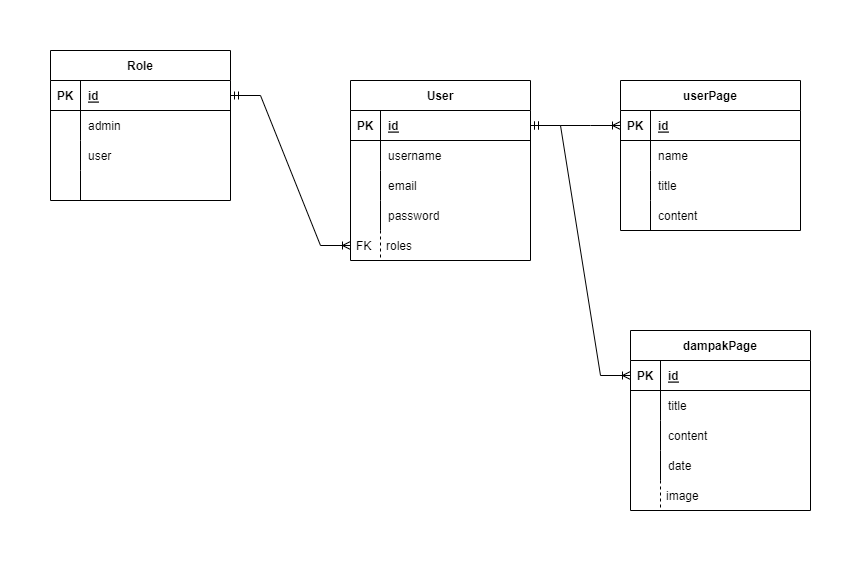

The diagram above was exported from draw.io. Its source (the exported page's mxGraphModel, read from the mxfile embedded in the PNG):
<mxGraphModel dx="1085" dy="658" grid="1" gridSize="10" guides="1" tooltips="1" connect="1" arrows="1" fold="1" page="1" pageScale="1" pageWidth="850" pageHeight="1100" math="0" shadow="0">
  <root>
    <mxCell id="0" />
    <mxCell id="1" parent="0" />
    <mxCell id="KR5e9Ghew-wEue-AtDHt-1" value="User" style="shape=table;startSize=30;container=1;collapsible=1;childLayout=tableLayout;fixedRows=1;rowLines=0;fontStyle=1;align=center;resizeLast=1;" vertex="1" parent="1">
      <mxGeometry x="330" y="200" width="180" height="180" as="geometry" />
    </mxCell>
    <mxCell id="KR5e9Ghew-wEue-AtDHt-2" value="" style="shape=tableRow;horizontal=0;startSize=0;swimlaneHead=0;swimlaneBody=0;fillColor=none;collapsible=0;dropTarget=0;points=[[0,0.5],[1,0.5]];portConstraint=eastwest;top=0;left=0;right=0;bottom=1;" vertex="1" parent="KR5e9Ghew-wEue-AtDHt-1">
      <mxGeometry y="30" width="180" height="30" as="geometry" />
    </mxCell>
    <mxCell id="KR5e9Ghew-wEue-AtDHt-3" value="PK" style="shape=partialRectangle;connectable=0;fillColor=none;top=0;left=0;bottom=0;right=0;fontStyle=1;overflow=hidden;" vertex="1" parent="KR5e9Ghew-wEue-AtDHt-2">
      <mxGeometry width="30" height="30" as="geometry">
        <mxRectangle width="30" height="30" as="alternateBounds" />
      </mxGeometry>
    </mxCell>
    <mxCell id="KR5e9Ghew-wEue-AtDHt-4" value="id" style="shape=partialRectangle;connectable=0;fillColor=none;top=0;left=0;bottom=0;right=0;align=left;spacingLeft=6;fontStyle=5;overflow=hidden;" vertex="1" parent="KR5e9Ghew-wEue-AtDHt-2">
      <mxGeometry x="30" width="150" height="30" as="geometry">
        <mxRectangle width="150" height="30" as="alternateBounds" />
      </mxGeometry>
    </mxCell>
    <mxCell id="KR5e9Ghew-wEue-AtDHt-5" value="" style="shape=tableRow;horizontal=0;startSize=0;swimlaneHead=0;swimlaneBody=0;fillColor=none;collapsible=0;dropTarget=0;points=[[0,0.5],[1,0.5]];portConstraint=eastwest;top=0;left=0;right=0;bottom=0;" vertex="1" parent="KR5e9Ghew-wEue-AtDHt-1">
      <mxGeometry y="60" width="180" height="30" as="geometry" />
    </mxCell>
    <mxCell id="KR5e9Ghew-wEue-AtDHt-6" value="" style="shape=partialRectangle;connectable=0;fillColor=none;top=0;left=0;bottom=0;right=0;editable=1;overflow=hidden;" vertex="1" parent="KR5e9Ghew-wEue-AtDHt-5">
      <mxGeometry width="30" height="30" as="geometry">
        <mxRectangle width="30" height="30" as="alternateBounds" />
      </mxGeometry>
    </mxCell>
    <mxCell id="KR5e9Ghew-wEue-AtDHt-7" value="username" style="shape=partialRectangle;connectable=0;fillColor=none;top=0;left=0;bottom=0;right=0;align=left;spacingLeft=6;overflow=hidden;" vertex="1" parent="KR5e9Ghew-wEue-AtDHt-5">
      <mxGeometry x="30" width="150" height="30" as="geometry">
        <mxRectangle width="150" height="30" as="alternateBounds" />
      </mxGeometry>
    </mxCell>
    <mxCell id="KR5e9Ghew-wEue-AtDHt-8" value="" style="shape=tableRow;horizontal=0;startSize=0;swimlaneHead=0;swimlaneBody=0;fillColor=none;collapsible=0;dropTarget=0;points=[[0,0.5],[1,0.5]];portConstraint=eastwest;top=0;left=0;right=0;bottom=0;" vertex="1" parent="KR5e9Ghew-wEue-AtDHt-1">
      <mxGeometry y="90" width="180" height="30" as="geometry" />
    </mxCell>
    <mxCell id="KR5e9Ghew-wEue-AtDHt-9" value="" style="shape=partialRectangle;connectable=0;fillColor=none;top=0;left=0;bottom=0;right=0;editable=1;overflow=hidden;" vertex="1" parent="KR5e9Ghew-wEue-AtDHt-8">
      <mxGeometry width="30" height="30" as="geometry">
        <mxRectangle width="30" height="30" as="alternateBounds" />
      </mxGeometry>
    </mxCell>
    <mxCell id="KR5e9Ghew-wEue-AtDHt-10" value="email" style="shape=partialRectangle;connectable=0;fillColor=none;top=0;left=0;bottom=0;right=0;align=left;spacingLeft=6;overflow=hidden;" vertex="1" parent="KR5e9Ghew-wEue-AtDHt-8">
      <mxGeometry x="30" width="150" height="30" as="geometry">
        <mxRectangle width="150" height="30" as="alternateBounds" />
      </mxGeometry>
    </mxCell>
    <mxCell id="KR5e9Ghew-wEue-AtDHt-11" value="" style="shape=tableRow;horizontal=0;startSize=0;swimlaneHead=0;swimlaneBody=0;fillColor=none;collapsible=0;dropTarget=0;points=[[0,0.5],[1,0.5]];portConstraint=eastwest;top=0;left=0;right=0;bottom=0;" vertex="1" parent="KR5e9Ghew-wEue-AtDHt-1">
      <mxGeometry y="120" width="180" height="30" as="geometry" />
    </mxCell>
    <mxCell id="KR5e9Ghew-wEue-AtDHt-12" value="" style="shape=partialRectangle;connectable=0;fillColor=none;top=0;left=0;bottom=0;right=0;editable=1;overflow=hidden;" vertex="1" parent="KR5e9Ghew-wEue-AtDHt-11">
      <mxGeometry width="30" height="30" as="geometry">
        <mxRectangle width="30" height="30" as="alternateBounds" />
      </mxGeometry>
    </mxCell>
    <mxCell id="KR5e9Ghew-wEue-AtDHt-13" value="password" style="shape=partialRectangle;connectable=0;fillColor=none;top=0;left=0;bottom=0;right=0;align=left;spacingLeft=6;overflow=hidden;" vertex="1" parent="KR5e9Ghew-wEue-AtDHt-11">
      <mxGeometry x="30" width="150" height="30" as="geometry">
        <mxRectangle width="150" height="30" as="alternateBounds" />
      </mxGeometry>
    </mxCell>
    <mxCell id="KR5e9Ghew-wEue-AtDHt-14" value="roles" style="shape=partialRectangle;fillColor=none;align=left;verticalAlign=middle;strokeColor=none;spacingLeft=34;rotatable=0;points=[[0,0.5],[1,0.5]];portConstraint=eastwest;dropTarget=0;" vertex="1" parent="1">
      <mxGeometry x="330" y="350" width="90" height="30" as="geometry" />
    </mxCell>
    <mxCell id="KR5e9Ghew-wEue-AtDHt-15" value="FK" style="shape=partialRectangle;top=0;left=0;bottom=0;fillColor=none;stokeWidth=1;dashed=1;align=left;verticalAlign=middle;spacingLeft=4;spacingRight=4;overflow=hidden;rotatable=0;points=[];portConstraint=eastwest;part=1;" vertex="1" connectable="0" parent="KR5e9Ghew-wEue-AtDHt-14">
      <mxGeometry width="30" height="30" as="geometry" />
    </mxCell>
    <mxCell id="KR5e9Ghew-wEue-AtDHt-20" value="Role" style="shape=table;startSize=30;container=1;collapsible=1;childLayout=tableLayout;fixedRows=1;rowLines=0;fontStyle=1;align=center;resizeLast=1;" vertex="1" parent="1">
      <mxGeometry x="30" y="170" width="180" height="150" as="geometry" />
    </mxCell>
    <mxCell id="KR5e9Ghew-wEue-AtDHt-21" value="" style="shape=tableRow;horizontal=0;startSize=0;swimlaneHead=0;swimlaneBody=0;fillColor=none;collapsible=0;dropTarget=0;points=[[0,0.5],[1,0.5]];portConstraint=eastwest;top=0;left=0;right=0;bottom=1;" vertex="1" parent="KR5e9Ghew-wEue-AtDHt-20">
      <mxGeometry y="30" width="180" height="30" as="geometry" />
    </mxCell>
    <mxCell id="KR5e9Ghew-wEue-AtDHt-22" value="PK" style="shape=partialRectangle;connectable=0;fillColor=none;top=0;left=0;bottom=0;right=0;fontStyle=1;overflow=hidden;" vertex="1" parent="KR5e9Ghew-wEue-AtDHt-21">
      <mxGeometry width="30" height="30" as="geometry">
        <mxRectangle width="30" height="30" as="alternateBounds" />
      </mxGeometry>
    </mxCell>
    <mxCell id="KR5e9Ghew-wEue-AtDHt-23" value="id" style="shape=partialRectangle;connectable=0;fillColor=none;top=0;left=0;bottom=0;right=0;align=left;spacingLeft=6;fontStyle=5;overflow=hidden;" vertex="1" parent="KR5e9Ghew-wEue-AtDHt-21">
      <mxGeometry x="30" width="150" height="30" as="geometry">
        <mxRectangle width="150" height="30" as="alternateBounds" />
      </mxGeometry>
    </mxCell>
    <mxCell id="KR5e9Ghew-wEue-AtDHt-24" value="" style="shape=tableRow;horizontal=0;startSize=0;swimlaneHead=0;swimlaneBody=0;fillColor=none;collapsible=0;dropTarget=0;points=[[0,0.5],[1,0.5]];portConstraint=eastwest;top=0;left=0;right=0;bottom=0;" vertex="1" parent="KR5e9Ghew-wEue-AtDHt-20">
      <mxGeometry y="60" width="180" height="30" as="geometry" />
    </mxCell>
    <mxCell id="KR5e9Ghew-wEue-AtDHt-25" value="" style="shape=partialRectangle;connectable=0;fillColor=none;top=0;left=0;bottom=0;right=0;editable=1;overflow=hidden;" vertex="1" parent="KR5e9Ghew-wEue-AtDHt-24">
      <mxGeometry width="30" height="30" as="geometry">
        <mxRectangle width="30" height="30" as="alternateBounds" />
      </mxGeometry>
    </mxCell>
    <mxCell id="KR5e9Ghew-wEue-AtDHt-26" value="admin" style="shape=partialRectangle;connectable=0;fillColor=none;top=0;left=0;bottom=0;right=0;align=left;spacingLeft=6;overflow=hidden;" vertex="1" parent="KR5e9Ghew-wEue-AtDHt-24">
      <mxGeometry x="30" width="150" height="30" as="geometry">
        <mxRectangle width="150" height="30" as="alternateBounds" />
      </mxGeometry>
    </mxCell>
    <mxCell id="KR5e9Ghew-wEue-AtDHt-27" value="" style="shape=tableRow;horizontal=0;startSize=0;swimlaneHead=0;swimlaneBody=0;fillColor=none;collapsible=0;dropTarget=0;points=[[0,0.5],[1,0.5]];portConstraint=eastwest;top=0;left=0;right=0;bottom=0;" vertex="1" parent="KR5e9Ghew-wEue-AtDHt-20">
      <mxGeometry y="90" width="180" height="30" as="geometry" />
    </mxCell>
    <mxCell id="KR5e9Ghew-wEue-AtDHt-28" value="" style="shape=partialRectangle;connectable=0;fillColor=none;top=0;left=0;bottom=0;right=0;editable=1;overflow=hidden;" vertex="1" parent="KR5e9Ghew-wEue-AtDHt-27">
      <mxGeometry width="30" height="30" as="geometry">
        <mxRectangle width="30" height="30" as="alternateBounds" />
      </mxGeometry>
    </mxCell>
    <mxCell id="KR5e9Ghew-wEue-AtDHt-29" value="user" style="shape=partialRectangle;connectable=0;fillColor=none;top=0;left=0;bottom=0;right=0;align=left;spacingLeft=6;overflow=hidden;" vertex="1" parent="KR5e9Ghew-wEue-AtDHt-27">
      <mxGeometry x="30" width="150" height="30" as="geometry">
        <mxRectangle width="150" height="30" as="alternateBounds" />
      </mxGeometry>
    </mxCell>
    <mxCell id="KR5e9Ghew-wEue-AtDHt-30" value="" style="shape=tableRow;horizontal=0;startSize=0;swimlaneHead=0;swimlaneBody=0;fillColor=none;collapsible=0;dropTarget=0;points=[[0,0.5],[1,0.5]];portConstraint=eastwest;top=0;left=0;right=0;bottom=0;" vertex="1" parent="KR5e9Ghew-wEue-AtDHt-20">
      <mxGeometry y="120" width="180" height="30" as="geometry" />
    </mxCell>
    <mxCell id="KR5e9Ghew-wEue-AtDHt-31" value="" style="shape=partialRectangle;connectable=0;fillColor=none;top=0;left=0;bottom=0;right=0;editable=1;overflow=hidden;" vertex="1" parent="KR5e9Ghew-wEue-AtDHt-30">
      <mxGeometry width="30" height="30" as="geometry">
        <mxRectangle width="30" height="30" as="alternateBounds" />
      </mxGeometry>
    </mxCell>
    <mxCell id="KR5e9Ghew-wEue-AtDHt-32" value="" style="shape=partialRectangle;connectable=0;fillColor=none;top=0;left=0;bottom=0;right=0;align=left;spacingLeft=6;overflow=hidden;" vertex="1" parent="KR5e9Ghew-wEue-AtDHt-30">
      <mxGeometry x="30" width="150" height="30" as="geometry">
        <mxRectangle width="150" height="30" as="alternateBounds" />
      </mxGeometry>
    </mxCell>
    <mxCell id="KR5e9Ghew-wEue-AtDHt-34" value="" style="edgeStyle=entityRelationEdgeStyle;fontSize=12;html=1;endArrow=ERoneToMany;startArrow=ERmandOne;rounded=0;entryX=0;entryY=0.5;entryDx=0;entryDy=0;exitX=1;exitY=0.5;exitDx=0;exitDy=0;" edge="1" parent="1" source="KR5e9Ghew-wEue-AtDHt-21" target="KR5e9Ghew-wEue-AtDHt-14">
      <mxGeometry width="100" height="100" relative="1" as="geometry">
        <mxPoint x="250" y="380" as="sourcePoint" />
        <mxPoint x="190" y="370" as="targetPoint" />
      </mxGeometry>
    </mxCell>
    <mxCell id="KR5e9Ghew-wEue-AtDHt-48" value="userPage" style="shape=table;startSize=30;container=1;collapsible=1;childLayout=tableLayout;fixedRows=1;rowLines=0;fontStyle=1;align=center;resizeLast=1;" vertex="1" parent="1">
      <mxGeometry x="600" y="200" width="180" height="150" as="geometry" />
    </mxCell>
    <mxCell id="KR5e9Ghew-wEue-AtDHt-49" value="" style="shape=tableRow;horizontal=0;startSize=0;swimlaneHead=0;swimlaneBody=0;fillColor=none;collapsible=0;dropTarget=0;points=[[0,0.5],[1,0.5]];portConstraint=eastwest;top=0;left=0;right=0;bottom=1;" vertex="1" parent="KR5e9Ghew-wEue-AtDHt-48">
      <mxGeometry y="30" width="180" height="30" as="geometry" />
    </mxCell>
    <mxCell id="KR5e9Ghew-wEue-AtDHt-50" value="PK" style="shape=partialRectangle;connectable=0;fillColor=none;top=0;left=0;bottom=0;right=0;fontStyle=1;overflow=hidden;" vertex="1" parent="KR5e9Ghew-wEue-AtDHt-49">
      <mxGeometry width="30" height="30" as="geometry">
        <mxRectangle width="30" height="30" as="alternateBounds" />
      </mxGeometry>
    </mxCell>
    <mxCell id="KR5e9Ghew-wEue-AtDHt-51" value="id" style="shape=partialRectangle;connectable=0;fillColor=none;top=0;left=0;bottom=0;right=0;align=left;spacingLeft=6;fontStyle=5;overflow=hidden;" vertex="1" parent="KR5e9Ghew-wEue-AtDHt-49">
      <mxGeometry x="30" width="150" height="30" as="geometry">
        <mxRectangle width="150" height="30" as="alternateBounds" />
      </mxGeometry>
    </mxCell>
    <mxCell id="KR5e9Ghew-wEue-AtDHt-52" value="" style="shape=tableRow;horizontal=0;startSize=0;swimlaneHead=0;swimlaneBody=0;fillColor=none;collapsible=0;dropTarget=0;points=[[0,0.5],[1,0.5]];portConstraint=eastwest;top=0;left=0;right=0;bottom=0;" vertex="1" parent="KR5e9Ghew-wEue-AtDHt-48">
      <mxGeometry y="60" width="180" height="30" as="geometry" />
    </mxCell>
    <mxCell id="KR5e9Ghew-wEue-AtDHt-53" value="" style="shape=partialRectangle;connectable=0;fillColor=none;top=0;left=0;bottom=0;right=0;editable=1;overflow=hidden;" vertex="1" parent="KR5e9Ghew-wEue-AtDHt-52">
      <mxGeometry width="30" height="30" as="geometry">
        <mxRectangle width="30" height="30" as="alternateBounds" />
      </mxGeometry>
    </mxCell>
    <mxCell id="KR5e9Ghew-wEue-AtDHt-54" value="name" style="shape=partialRectangle;connectable=0;fillColor=none;top=0;left=0;bottom=0;right=0;align=left;spacingLeft=6;overflow=hidden;" vertex="1" parent="KR5e9Ghew-wEue-AtDHt-52">
      <mxGeometry x="30" width="150" height="30" as="geometry">
        <mxRectangle width="150" height="30" as="alternateBounds" />
      </mxGeometry>
    </mxCell>
    <mxCell id="KR5e9Ghew-wEue-AtDHt-55" value="" style="shape=tableRow;horizontal=0;startSize=0;swimlaneHead=0;swimlaneBody=0;fillColor=none;collapsible=0;dropTarget=0;points=[[0,0.5],[1,0.5]];portConstraint=eastwest;top=0;left=0;right=0;bottom=0;" vertex="1" parent="KR5e9Ghew-wEue-AtDHt-48">
      <mxGeometry y="90" width="180" height="30" as="geometry" />
    </mxCell>
    <mxCell id="KR5e9Ghew-wEue-AtDHt-56" value="" style="shape=partialRectangle;connectable=0;fillColor=none;top=0;left=0;bottom=0;right=0;editable=1;overflow=hidden;" vertex="1" parent="KR5e9Ghew-wEue-AtDHt-55">
      <mxGeometry width="30" height="30" as="geometry">
        <mxRectangle width="30" height="30" as="alternateBounds" />
      </mxGeometry>
    </mxCell>
    <mxCell id="KR5e9Ghew-wEue-AtDHt-57" value="title" style="shape=partialRectangle;connectable=0;fillColor=none;top=0;left=0;bottom=0;right=0;align=left;spacingLeft=6;overflow=hidden;" vertex="1" parent="KR5e9Ghew-wEue-AtDHt-55">
      <mxGeometry x="30" width="150" height="30" as="geometry">
        <mxRectangle width="150" height="30" as="alternateBounds" />
      </mxGeometry>
    </mxCell>
    <mxCell id="KR5e9Ghew-wEue-AtDHt-58" value="" style="shape=tableRow;horizontal=0;startSize=0;swimlaneHead=0;swimlaneBody=0;fillColor=none;collapsible=0;dropTarget=0;points=[[0,0.5],[1,0.5]];portConstraint=eastwest;top=0;left=0;right=0;bottom=0;" vertex="1" parent="KR5e9Ghew-wEue-AtDHt-48">
      <mxGeometry y="120" width="180" height="30" as="geometry" />
    </mxCell>
    <mxCell id="KR5e9Ghew-wEue-AtDHt-59" value="" style="shape=partialRectangle;connectable=0;fillColor=none;top=0;left=0;bottom=0;right=0;editable=1;overflow=hidden;" vertex="1" parent="KR5e9Ghew-wEue-AtDHt-58">
      <mxGeometry width="30" height="30" as="geometry">
        <mxRectangle width="30" height="30" as="alternateBounds" />
      </mxGeometry>
    </mxCell>
    <mxCell id="KR5e9Ghew-wEue-AtDHt-60" value="content" style="shape=partialRectangle;connectable=0;fillColor=none;top=0;left=0;bottom=0;right=0;align=left;spacingLeft=6;overflow=hidden;" vertex="1" parent="KR5e9Ghew-wEue-AtDHt-58">
      <mxGeometry x="30" width="150" height="30" as="geometry">
        <mxRectangle width="150" height="30" as="alternateBounds" />
      </mxGeometry>
    </mxCell>
    <mxCell id="KR5e9Ghew-wEue-AtDHt-61" value="dampakPage" style="shape=table;startSize=30;container=1;collapsible=1;childLayout=tableLayout;fixedRows=1;rowLines=0;fontStyle=1;align=center;resizeLast=1;" vertex="1" parent="1">
      <mxGeometry x="610" y="450" width="180" height="180" as="geometry" />
    </mxCell>
    <mxCell id="KR5e9Ghew-wEue-AtDHt-62" value="" style="shape=tableRow;horizontal=0;startSize=0;swimlaneHead=0;swimlaneBody=0;fillColor=none;collapsible=0;dropTarget=0;points=[[0,0.5],[1,0.5]];portConstraint=eastwest;top=0;left=0;right=0;bottom=1;" vertex="1" parent="KR5e9Ghew-wEue-AtDHt-61">
      <mxGeometry y="30" width="180" height="30" as="geometry" />
    </mxCell>
    <mxCell id="KR5e9Ghew-wEue-AtDHt-63" value="PK" style="shape=partialRectangle;connectable=0;fillColor=none;top=0;left=0;bottom=0;right=0;fontStyle=1;overflow=hidden;" vertex="1" parent="KR5e9Ghew-wEue-AtDHt-62">
      <mxGeometry width="30" height="30" as="geometry">
        <mxRectangle width="30" height="30" as="alternateBounds" />
      </mxGeometry>
    </mxCell>
    <mxCell id="KR5e9Ghew-wEue-AtDHt-64" value="id" style="shape=partialRectangle;connectable=0;fillColor=none;top=0;left=0;bottom=0;right=0;align=left;spacingLeft=6;fontStyle=5;overflow=hidden;" vertex="1" parent="KR5e9Ghew-wEue-AtDHt-62">
      <mxGeometry x="30" width="150" height="30" as="geometry">
        <mxRectangle width="150" height="30" as="alternateBounds" />
      </mxGeometry>
    </mxCell>
    <mxCell id="KR5e9Ghew-wEue-AtDHt-65" value="" style="shape=tableRow;horizontal=0;startSize=0;swimlaneHead=0;swimlaneBody=0;fillColor=none;collapsible=0;dropTarget=0;points=[[0,0.5],[1,0.5]];portConstraint=eastwest;top=0;left=0;right=0;bottom=0;" vertex="1" parent="KR5e9Ghew-wEue-AtDHt-61">
      <mxGeometry y="60" width="180" height="30" as="geometry" />
    </mxCell>
    <mxCell id="KR5e9Ghew-wEue-AtDHt-66" value="" style="shape=partialRectangle;connectable=0;fillColor=none;top=0;left=0;bottom=0;right=0;editable=1;overflow=hidden;" vertex="1" parent="KR5e9Ghew-wEue-AtDHt-65">
      <mxGeometry width="30" height="30" as="geometry">
        <mxRectangle width="30" height="30" as="alternateBounds" />
      </mxGeometry>
    </mxCell>
    <mxCell id="KR5e9Ghew-wEue-AtDHt-67" value="title" style="shape=partialRectangle;connectable=0;fillColor=none;top=0;left=0;bottom=0;right=0;align=left;spacingLeft=6;overflow=hidden;" vertex="1" parent="KR5e9Ghew-wEue-AtDHt-65">
      <mxGeometry x="30" width="150" height="30" as="geometry">
        <mxRectangle width="150" height="30" as="alternateBounds" />
      </mxGeometry>
    </mxCell>
    <mxCell id="KR5e9Ghew-wEue-AtDHt-68" value="" style="shape=tableRow;horizontal=0;startSize=0;swimlaneHead=0;swimlaneBody=0;fillColor=none;collapsible=0;dropTarget=0;points=[[0,0.5],[1,0.5]];portConstraint=eastwest;top=0;left=0;right=0;bottom=0;" vertex="1" parent="KR5e9Ghew-wEue-AtDHt-61">
      <mxGeometry y="90" width="180" height="30" as="geometry" />
    </mxCell>
    <mxCell id="KR5e9Ghew-wEue-AtDHt-69" value="" style="shape=partialRectangle;connectable=0;fillColor=none;top=0;left=0;bottom=0;right=0;editable=1;overflow=hidden;" vertex="1" parent="KR5e9Ghew-wEue-AtDHt-68">
      <mxGeometry width="30" height="30" as="geometry">
        <mxRectangle width="30" height="30" as="alternateBounds" />
      </mxGeometry>
    </mxCell>
    <mxCell id="KR5e9Ghew-wEue-AtDHt-70" value="content" style="shape=partialRectangle;connectable=0;fillColor=none;top=0;left=0;bottom=0;right=0;align=left;spacingLeft=6;overflow=hidden;" vertex="1" parent="KR5e9Ghew-wEue-AtDHt-68">
      <mxGeometry x="30" width="150" height="30" as="geometry">
        <mxRectangle width="150" height="30" as="alternateBounds" />
      </mxGeometry>
    </mxCell>
    <mxCell id="KR5e9Ghew-wEue-AtDHt-71" value="" style="shape=tableRow;horizontal=0;startSize=0;swimlaneHead=0;swimlaneBody=0;fillColor=none;collapsible=0;dropTarget=0;points=[[0,0.5],[1,0.5]];portConstraint=eastwest;top=0;left=0;right=0;bottom=0;" vertex="1" parent="KR5e9Ghew-wEue-AtDHt-61">
      <mxGeometry y="120" width="180" height="30" as="geometry" />
    </mxCell>
    <mxCell id="KR5e9Ghew-wEue-AtDHt-72" value="" style="shape=partialRectangle;connectable=0;fillColor=none;top=0;left=0;bottom=0;right=0;editable=1;overflow=hidden;" vertex="1" parent="KR5e9Ghew-wEue-AtDHt-71">
      <mxGeometry width="30" height="30" as="geometry">
        <mxRectangle width="30" height="30" as="alternateBounds" />
      </mxGeometry>
    </mxCell>
    <mxCell id="KR5e9Ghew-wEue-AtDHt-73" value="date" style="shape=partialRectangle;connectable=0;fillColor=none;top=0;left=0;bottom=0;right=0;align=left;spacingLeft=6;overflow=hidden;" vertex="1" parent="KR5e9Ghew-wEue-AtDHt-71">
      <mxGeometry x="30" width="150" height="30" as="geometry">
        <mxRectangle width="150" height="30" as="alternateBounds" />
      </mxGeometry>
    </mxCell>
    <mxCell id="KR5e9Ghew-wEue-AtDHt-74" value="" style="edgeStyle=entityRelationEdgeStyle;fontSize=12;html=1;endArrow=ERoneToMany;startArrow=ERmandOne;rounded=0;exitX=1;exitY=0.5;exitDx=0;exitDy=0;entryX=0;entryY=0.5;entryDx=0;entryDy=0;" edge="1" parent="1" source="KR5e9Ghew-wEue-AtDHt-2" target="KR5e9Ghew-wEue-AtDHt-49">
      <mxGeometry width="100" height="100" relative="1" as="geometry">
        <mxPoint x="350" y="460" as="sourcePoint" />
        <mxPoint x="450" y="360" as="targetPoint" />
      </mxGeometry>
    </mxCell>
    <mxCell id="KR5e9Ghew-wEue-AtDHt-76" value="" style="edgeStyle=entityRelationEdgeStyle;fontSize=12;html=1;endArrow=ERoneToMany;startArrow=ERmandOne;rounded=0;exitX=1;exitY=0.5;exitDx=0;exitDy=0;entryX=0;entryY=0.5;entryDx=0;entryDy=0;" edge="1" parent="1" source="KR5e9Ghew-wEue-AtDHt-2" target="KR5e9Ghew-wEue-AtDHt-62">
      <mxGeometry width="100" height="100" relative="1" as="geometry">
        <mxPoint x="350" y="460" as="sourcePoint" />
        <mxPoint x="450" y="360" as="targetPoint" />
      </mxGeometry>
    </mxCell>
    <mxCell id="KR5e9Ghew-wEue-AtDHt-77" value="image" style="shape=partialRectangle;fillColor=none;align=left;verticalAlign=middle;strokeColor=none;spacingLeft=34;rotatable=0;points=[[0,0.5],[1,0.5]];portConstraint=eastwest;dropTarget=0;" vertex="1" parent="1">
      <mxGeometry x="610" y="600" width="90" height="30" as="geometry" />
    </mxCell>
    <mxCell id="KR5e9Ghew-wEue-AtDHt-78" value="" style="shape=partialRectangle;top=0;left=0;bottom=0;fillColor=none;stokeWidth=1;dashed=1;align=left;verticalAlign=middle;spacingLeft=4;spacingRight=4;overflow=hidden;rotatable=0;points=[];portConstraint=eastwest;part=1;" vertex="1" connectable="0" parent="KR5e9Ghew-wEue-AtDHt-77">
      <mxGeometry width="30" height="30" as="geometry" />
    </mxCell>
  </root>
</mxGraphModel>